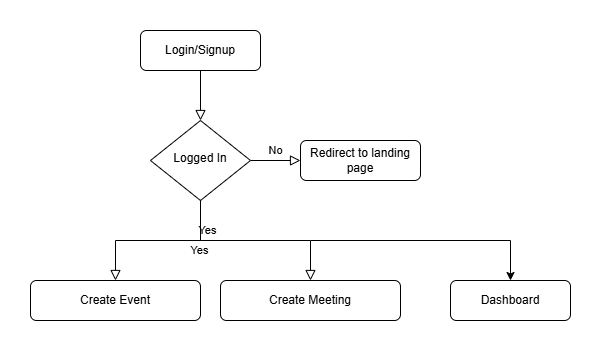

The diagram above was exported from draw.io. Its source (the exported page's mxGraphModel, read from the mxfile embedded in the PNG):
<mxGraphModel dx="1042" dy="565" grid="1" gridSize="10" guides="1" tooltips="1" connect="1" arrows="1" fold="1" page="1" pageScale="1" pageWidth="827" pageHeight="1169" math="0" shadow="0">
  <root>
    <mxCell id="WIyWlLk6GJQsqaUBKTNV-0" />
    <mxCell id="WIyWlLk6GJQsqaUBKTNV-1" parent="WIyWlLk6GJQsqaUBKTNV-0" />
    <mxCell id="WIyWlLk6GJQsqaUBKTNV-2" value="" style="rounded=0;html=1;jettySize=auto;orthogonalLoop=1;fontSize=11;endArrow=block;endFill=0;endSize=8;strokeWidth=1;shadow=0;labelBackgroundColor=none;edgeStyle=orthogonalEdgeStyle;" parent="WIyWlLk6GJQsqaUBKTNV-1" source="WIyWlLk6GJQsqaUBKTNV-3" target="WIyWlLk6GJQsqaUBKTNV-6" edge="1">
      <mxGeometry relative="1" as="geometry" />
    </mxCell>
    <mxCell id="WIyWlLk6GJQsqaUBKTNV-3" value="Login/Signup" style="rounded=1;whiteSpace=wrap;html=1;fontSize=12;glass=0;strokeWidth=1;shadow=0;" parent="WIyWlLk6GJQsqaUBKTNV-1" vertex="1">
      <mxGeometry x="160" y="80" width="120" height="40" as="geometry" />
    </mxCell>
    <mxCell id="WIyWlLk6GJQsqaUBKTNV-4" value="Yes" style="rounded=0;html=1;jettySize=auto;orthogonalLoop=1;fontSize=11;endArrow=block;endFill=0;endSize=8;strokeWidth=1;shadow=0;labelBackgroundColor=none;edgeStyle=orthogonalEdgeStyle;entryX=0.5;entryY=0;entryDx=0;entryDy=0;" parent="WIyWlLk6GJQsqaUBKTNV-1" source="WIyWlLk6GJQsqaUBKTNV-6" target="WIyWlLk6GJQsqaUBKTNV-11" edge="1">
      <mxGeometry x="-0.5062" y="10" relative="1" as="geometry">
        <mxPoint as="offset" />
        <mxPoint x="220" y="290" as="targetPoint" />
      </mxGeometry>
    </mxCell>
    <mxCell id="WIyWlLk6GJQsqaUBKTNV-5" value="No" style="edgeStyle=orthogonalEdgeStyle;rounded=0;html=1;jettySize=auto;orthogonalLoop=1;fontSize=11;endArrow=block;endFill=0;endSize=8;strokeWidth=1;shadow=0;labelBackgroundColor=none;" parent="WIyWlLk6GJQsqaUBKTNV-1" source="WIyWlLk6GJQsqaUBKTNV-6" target="WIyWlLk6GJQsqaUBKTNV-7" edge="1">
      <mxGeometry y="10" relative="1" as="geometry">
        <mxPoint as="offset" />
      </mxGeometry>
    </mxCell>
    <mxCell id="WIyWlLk6GJQsqaUBKTNV-6" value="Logged In" style="rhombus;whiteSpace=wrap;html=1;shadow=0;fontFamily=Helvetica;fontSize=12;align=center;strokeWidth=1;spacing=6;spacingTop=-4;" parent="WIyWlLk6GJQsqaUBKTNV-1" vertex="1">
      <mxGeometry x="170" y="170" width="100" height="80" as="geometry" />
    </mxCell>
    <mxCell id="WIyWlLk6GJQsqaUBKTNV-7" value="Redirect to landing page" style="rounded=1;whiteSpace=wrap;html=1;fontSize=12;glass=0;strokeWidth=1;shadow=0;" parent="WIyWlLk6GJQsqaUBKTNV-1" vertex="1">
      <mxGeometry x="320" y="190" width="120" height="40" as="geometry" />
    </mxCell>
    <mxCell id="WIyWlLk6GJQsqaUBKTNV-11" value="Create Event" style="rounded=1;whiteSpace=wrap;html=1;fontSize=12;glass=0;strokeWidth=1;shadow=0;" parent="WIyWlLk6GJQsqaUBKTNV-1" vertex="1">
      <mxGeometry x="50" y="330" width="170" height="40" as="geometry" />
    </mxCell>
    <mxCell id="oHpZg7ULEExQc-Yi7p77-1" value="Yes" style="rounded=0;html=1;jettySize=auto;orthogonalLoop=1;fontSize=11;endArrow=block;endFill=0;endSize=8;strokeWidth=1;shadow=0;labelBackgroundColor=none;edgeStyle=orthogonalEdgeStyle;exitX=0.5;exitY=1;exitDx=0;exitDy=0;entryX=0.5;entryY=0;entryDx=0;entryDy=0;" edge="1" parent="WIyWlLk6GJQsqaUBKTNV-1" source="WIyWlLk6GJQsqaUBKTNV-6" target="oHpZg7ULEExQc-Yi7p77-2">
      <mxGeometry x="-0.5062" y="10" relative="1" as="geometry">
        <mxPoint as="offset" />
        <mxPoint x="230" y="290" as="sourcePoint" />
        <mxPoint x="220" y="320" as="targetPoint" />
      </mxGeometry>
    </mxCell>
    <mxCell id="oHpZg7ULEExQc-Yi7p77-2" value="Create Meeting" style="rounded=1;whiteSpace=wrap;html=1;" vertex="1" parent="WIyWlLk6GJQsqaUBKTNV-1">
      <mxGeometry x="240" y="330" width="180" height="40" as="geometry" />
    </mxCell>
    <mxCell id="oHpZg7ULEExQc-Yi7p77-3" value="" style="endArrow=classic;html=1;rounded=0;" edge="1" parent="WIyWlLk6GJQsqaUBKTNV-1" target="oHpZg7ULEExQc-Yi7p77-4">
      <mxGeometry width="50" height="50" relative="1" as="geometry">
        <mxPoint x="330" y="290" as="sourcePoint" />
        <mxPoint x="530" y="320" as="targetPoint" />
        <Array as="points">
          <mxPoint x="530" y="290" />
        </Array>
      </mxGeometry>
    </mxCell>
    <mxCell id="oHpZg7ULEExQc-Yi7p77-4" value="Dashboard" style="rounded=1;whiteSpace=wrap;html=1;" vertex="1" parent="WIyWlLk6GJQsqaUBKTNV-1">
      <mxGeometry x="470" y="330" width="120" height="40" as="geometry" />
    </mxCell>
  </root>
</mxGraphModel>